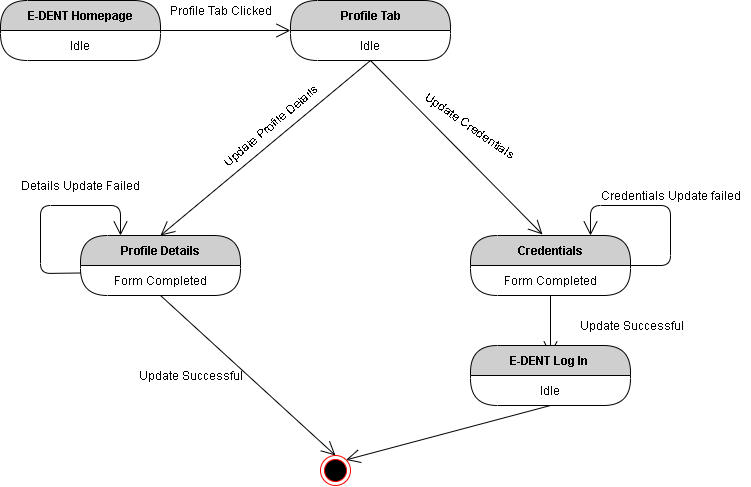

The diagram above was exported from draw.io. Its source (the exported page's mxGraphModel, read from the mxfile embedded in the PNG):
<mxGraphModel dx="1210" dy="907" grid="1" gridSize="10" guides="1" tooltips="1" connect="1" arrows="1" fold="1" page="1" pageScale="1" pageWidth="850" pageHeight="1100" math="0" shadow="0">
  <root>
    <mxCell id="XVF3FS1jDidcaWw1Jmvm-0" />
    <mxCell id="XVF3FS1jDidcaWw1Jmvm-1" parent="XVF3FS1jDidcaWw1Jmvm-0" />
    <mxCell id="Rt8WgBTZBAEmEG_RXZ5i-1" value="E-DENT Homepage" style="swimlane;html=1;fontStyle=1;align=center;verticalAlign=middle;childLayout=stackLayout;horizontal=1;startSize=30;horizontalStack=0;resizeParent=0;resizeLast=1;container=0;fontColor=#000000;collapsible=0;rounded=1;arcSize=30;strokeColor=#000000;fillColor=#CFCFCF;swimlaneFillColor=#FFFFFF;dropTarget=0;" vertex="1" parent="XVF3FS1jDidcaWw1Jmvm-1">
      <mxGeometry x="210" y="345" width="160" height="60" as="geometry" />
    </mxCell>
    <mxCell id="Rt8WgBTZBAEmEG_RXZ5i-2" value="Idle" style="text;html=1;strokeColor=none;fillColor=none;align=center;verticalAlign=middle;spacingLeft=4;spacingRight=4;whiteSpace=wrap;overflow=hidden;rotatable=0;fontColor=#000000;" vertex="1" parent="Rt8WgBTZBAEmEG_RXZ5i-1">
      <mxGeometry y="30" width="160" height="30" as="geometry" />
    </mxCell>
    <mxCell id="Rt8WgBTZBAEmEG_RXZ5i-5" value="Profile Tab" style="swimlane;html=1;fontStyle=1;align=center;verticalAlign=middle;childLayout=stackLayout;horizontal=1;startSize=30;horizontalStack=0;resizeParent=0;resizeLast=1;container=0;fontColor=#000000;collapsible=0;rounded=1;arcSize=30;strokeColor=#000000;fillColor=#CFCFCF;swimlaneFillColor=#FFFFFF;dropTarget=0;" vertex="1" parent="XVF3FS1jDidcaWw1Jmvm-1">
      <mxGeometry x="500" y="345" width="160" height="60" as="geometry" />
    </mxCell>
    <mxCell id="Rt8WgBTZBAEmEG_RXZ5i-6" value="Idle" style="text;html=1;strokeColor=none;fillColor=none;align=center;verticalAlign=middle;spacingLeft=4;spacingRight=4;whiteSpace=wrap;overflow=hidden;rotatable=0;fontColor=#000000;" vertex="1" parent="Rt8WgBTZBAEmEG_RXZ5i-5">
      <mxGeometry y="30" width="160" height="30" as="geometry" />
    </mxCell>
    <mxCell id="Rt8WgBTZBAEmEG_RXZ5i-8" value="" style="endArrow=open;endFill=1;endSize=12;html=1;strokeColor=#000000;exitX=1;exitY=0;exitDx=0;exitDy=0;entryX=0;entryY=0.5;entryDx=0;entryDy=0;" edge="1" parent="XVF3FS1jDidcaWw1Jmvm-1" source="Rt8WgBTZBAEmEG_RXZ5i-2" target="Rt8WgBTZBAEmEG_RXZ5i-5">
      <mxGeometry width="160" relative="1" as="geometry">
        <mxPoint x="380" y="380" as="sourcePoint" />
        <mxPoint x="540" y="380" as="targetPoint" />
      </mxGeometry>
    </mxCell>
    <mxCell id="Rt8WgBTZBAEmEG_RXZ5i-9" value="Profile Tab Clicked" style="text;html=1;align=center;verticalAlign=middle;resizable=0;points=[];autosize=1;" vertex="1" parent="XVF3FS1jDidcaWw1Jmvm-1">
      <mxGeometry x="370" y="345" width="120" height="20" as="geometry" />
    </mxCell>
    <mxCell id="Rt8WgBTZBAEmEG_RXZ5i-10" value="" style="endArrow=open;endFill=1;endSize=12;html=1;strokeColor=#000000;exitX=0.5;exitY=1;exitDx=0;exitDy=0;entryX=0.5;entryY=0;entryDx=0;entryDy=0;" edge="1" parent="XVF3FS1jDidcaWw1Jmvm-1" source="Rt8WgBTZBAEmEG_RXZ5i-6" target="Rt8WgBTZBAEmEG_RXZ5i-12">
      <mxGeometry width="160" relative="1" as="geometry">
        <mxPoint x="450" y="600" as="sourcePoint" />
        <mxPoint x="440" y="520" as="targetPoint" />
      </mxGeometry>
    </mxCell>
    <mxCell id="Rt8WgBTZBAEmEG_RXZ5i-11" value="" style="endArrow=open;endFill=1;endSize=12;html=1;strokeColor=#000000;exitX=0.5;exitY=1;exitDx=0;exitDy=0;entryX=0.45;entryY=-0.017;entryDx=0;entryDy=0;entryPerimeter=0;" edge="1" parent="XVF3FS1jDidcaWw1Jmvm-1" source="Rt8WgBTZBAEmEG_RXZ5i-6" target="Rt8WgBTZBAEmEG_RXZ5i-14">
      <mxGeometry width="160" relative="1" as="geometry">
        <mxPoint x="450" y="600" as="sourcePoint" />
        <mxPoint x="720" y="520" as="targetPoint" />
      </mxGeometry>
    </mxCell>
    <mxCell id="Rt8WgBTZBAEmEG_RXZ5i-16" value="Update Profile Details" style="text;html=1;align=center;verticalAlign=middle;resizable=0;points=[];autosize=1;rotation=-40;" vertex="1" parent="XVF3FS1jDidcaWw1Jmvm-1">
      <mxGeometry x="410" y="460" width="140" height="20" as="geometry" />
    </mxCell>
    <mxCell id="Rt8WgBTZBAEmEG_RXZ5i-17" value="Update Credentials" style="text;html=1;align=center;verticalAlign=middle;resizable=0;points=[];autosize=1;rotation=35;" vertex="1" parent="XVF3FS1jDidcaWw1Jmvm-1">
      <mxGeometry x="620" y="460" width="120" height="20" as="geometry" />
    </mxCell>
    <mxCell id="Rt8WgBTZBAEmEG_RXZ5i-23" value="Details Update Failed" style="text;html=1;align=center;verticalAlign=middle;resizable=0;points=[];autosize=1;" vertex="1" parent="XVF3FS1jDidcaWw1Jmvm-1">
      <mxGeometry x="225" y="520" width="130" height="20" as="geometry" />
    </mxCell>
    <mxCell id="Rt8WgBTZBAEmEG_RXZ5i-25" value="Credentials Update failed" style="text;html=1;align=center;verticalAlign=middle;resizable=0;points=[];autosize=1;" vertex="1" parent="XVF3FS1jDidcaWw1Jmvm-1">
      <mxGeometry x="800" y="530" width="160" height="20" as="geometry" />
    </mxCell>
    <mxCell id="Rt8WgBTZBAEmEG_RXZ5i-28" value="" style="endArrow=open;endFill=1;endSize=12;html=1;strokeColor=#000000;exitX=0.5;exitY=1;exitDx=0;exitDy=0;entryX=0.5;entryY=0.167;entryDx=0;entryDy=0;entryPerimeter=0;" edge="1" parent="XVF3FS1jDidcaWw1Jmvm-1" source="Rt8WgBTZBAEmEG_RXZ5i-15" target="Rt8WgBTZBAEmEG_RXZ5i-26">
      <mxGeometry width="160" relative="1" as="geometry">
        <mxPoint x="680" y="640" as="sourcePoint" />
        <mxPoint x="840" y="640" as="targetPoint" />
      </mxGeometry>
    </mxCell>
    <mxCell id="Rt8WgBTZBAEmEG_RXZ5i-29" value="&amp;nbsp;Update Successful" style="text;html=1;align=center;verticalAlign=middle;resizable=0;points=[];autosize=1;" vertex="1" parent="XVF3FS1jDidcaWw1Jmvm-1">
      <mxGeometry x="780" y="660" width="120" height="20" as="geometry" />
    </mxCell>
    <mxCell id="Rt8WgBTZBAEmEG_RXZ5i-30" value="" style="ellipse;html=1;shape=endState;fillColor=#000000;strokeColor=#ff0000;" vertex="1" parent="XVF3FS1jDidcaWw1Jmvm-1">
      <mxGeometry x="530" y="800" width="30" height="30" as="geometry" />
    </mxCell>
    <mxCell id="Rt8WgBTZBAEmEG_RXZ5i-31" value="" style="endArrow=open;endFill=1;endSize=12;html=1;strokeColor=#000000;exitX=0.5;exitY=1;exitDx=0;exitDy=0;entryX=0.5;entryY=0;entryDx=0;entryDy=0;" edge="1" parent="XVF3FS1jDidcaWw1Jmvm-1" source="Rt8WgBTZBAEmEG_RXZ5i-13" target="Rt8WgBTZBAEmEG_RXZ5i-30">
      <mxGeometry width="160" relative="1" as="geometry">
        <mxPoint x="460" y="730" as="sourcePoint" />
        <mxPoint x="620" y="730" as="targetPoint" />
      </mxGeometry>
    </mxCell>
    <mxCell id="Rt8WgBTZBAEmEG_RXZ5i-32" value="Update Successful" style="text;html=1;align=center;verticalAlign=middle;resizable=0;points=[];autosize=1;" vertex="1" parent="XVF3FS1jDidcaWw1Jmvm-1">
      <mxGeometry x="340" y="710" width="120" height="20" as="geometry" />
    </mxCell>
    <mxCell id="Rt8WgBTZBAEmEG_RXZ5i-33" value="" style="endArrow=open;endFill=1;endSize=12;html=1;strokeColor=#000000;exitX=0.5;exitY=1;exitDx=0;exitDy=0;entryX=1;entryY=0;entryDx=0;entryDy=0;" edge="1" parent="XVF3FS1jDidcaWw1Jmvm-1" source="Rt8WgBTZBAEmEG_RXZ5i-27" target="Rt8WgBTZBAEmEG_RXZ5i-30">
      <mxGeometry width="160" relative="1" as="geometry">
        <mxPoint x="680" y="830" as="sourcePoint" />
        <mxPoint x="840" y="830" as="targetPoint" />
      </mxGeometry>
    </mxCell>
    <mxCell id="Rt8WgBTZBAEmEG_RXZ5i-12" value="Profile Details" style="swimlane;html=1;fontStyle=1;align=center;verticalAlign=middle;childLayout=stackLayout;horizontal=1;startSize=30;horizontalStack=0;resizeParent=0;resizeLast=1;container=0;fontColor=#000000;collapsible=0;rounded=1;arcSize=30;strokeColor=#000000;fillColor=#CFCFCF;swimlaneFillColor=#FFFFFF;dropTarget=0;" vertex="1" parent="XVF3FS1jDidcaWw1Jmvm-1">
      <mxGeometry x="290" y="580" width="160" height="60" as="geometry" />
    </mxCell>
    <mxCell id="Rt8WgBTZBAEmEG_RXZ5i-13" value="Form Completed" style="text;html=1;strokeColor=none;fillColor=none;align=center;verticalAlign=middle;spacingLeft=4;spacingRight=4;whiteSpace=wrap;overflow=hidden;rotatable=0;fontColor=#000000;" vertex="1" parent="Rt8WgBTZBAEmEG_RXZ5i-12">
      <mxGeometry y="30" width="160" height="30" as="geometry" />
    </mxCell>
    <mxCell id="Rt8WgBTZBAEmEG_RXZ5i-22" value="" style="endArrow=open;endFill=1;endSize=12;html=1;strokeColor=#000000;exitX=0;exitY=0.25;exitDx=0;exitDy=0;entryX=0.25;entryY=0;entryDx=0;entryDy=0;" edge="1" parent="Rt8WgBTZBAEmEG_RXZ5i-12" source="Rt8WgBTZBAEmEG_RXZ5i-13" target="Rt8WgBTZBAEmEG_RXZ5i-12">
      <mxGeometry width="160" relative="1" as="geometry">
        <mxPoint x="-90" y="70" as="sourcePoint" />
        <mxPoint x="70" y="70" as="targetPoint" />
        <Array as="points">
          <mxPoint x="-40" y="38" />
          <mxPoint x="-40" y="-30" />
          <mxPoint x="40" y="-30" />
        </Array>
      </mxGeometry>
    </mxCell>
    <mxCell id="Rt8WgBTZBAEmEG_RXZ5i-14" value="Credentials" style="swimlane;html=1;fontStyle=1;align=center;verticalAlign=middle;childLayout=stackLayout;horizontal=1;startSize=30;horizontalStack=0;resizeParent=0;resizeLast=1;container=0;fontColor=#000000;collapsible=0;rounded=1;arcSize=30;strokeColor=#000000;fillColor=#CFCFCF;swimlaneFillColor=#FFFFFF;dropTarget=0;" vertex="1" parent="XVF3FS1jDidcaWw1Jmvm-1">
      <mxGeometry x="680" y="580" width="160" height="60" as="geometry" />
    </mxCell>
    <mxCell id="Rt8WgBTZBAEmEG_RXZ5i-15" value="Form Completed" style="text;html=1;strokeColor=none;fillColor=none;align=center;verticalAlign=middle;spacingLeft=4;spacingRight=4;whiteSpace=wrap;overflow=hidden;rotatable=0;fontColor=#000000;" vertex="1" parent="Rt8WgBTZBAEmEG_RXZ5i-14">
      <mxGeometry y="30" width="160" height="30" as="geometry" />
    </mxCell>
    <mxCell id="Rt8WgBTZBAEmEG_RXZ5i-24" value="" style="endArrow=open;endFill=1;endSize=12;html=1;strokeColor=#000000;exitX=1;exitY=0;exitDx=0;exitDy=0;entryX=0.75;entryY=0;entryDx=0;entryDy=0;" edge="1" parent="Rt8WgBTZBAEmEG_RXZ5i-14" source="Rt8WgBTZBAEmEG_RXZ5i-15" target="Rt8WgBTZBAEmEG_RXZ5i-14">
      <mxGeometry width="160" relative="1" as="geometry">
        <mxPoint x="90" y="90" as="sourcePoint" />
        <mxPoint x="250" y="90" as="targetPoint" />
        <Array as="points">
          <mxPoint x="200" y="30" />
          <mxPoint x="200" y="-30" />
          <mxPoint x="120" y="-30" />
        </Array>
      </mxGeometry>
    </mxCell>
    <mxCell id="Rt8WgBTZBAEmEG_RXZ5i-26" value="E-DENT Log In&amp;nbsp;" style="swimlane;html=1;fontStyle=1;align=center;verticalAlign=middle;childLayout=stackLayout;horizontal=1;startSize=30;horizontalStack=0;resizeParent=0;resizeLast=1;container=0;fontColor=#000000;collapsible=0;rounded=1;arcSize=30;strokeColor=#000000;fillColor=#CFCFCF;swimlaneFillColor=#FFFFFF;dropTarget=0;" vertex="1" parent="XVF3FS1jDidcaWw1Jmvm-1">
      <mxGeometry x="680" y="690" width="160" height="60" as="geometry" />
    </mxCell>
    <mxCell id="Rt8WgBTZBAEmEG_RXZ5i-27" value="Idle" style="text;html=1;strokeColor=none;fillColor=none;align=center;verticalAlign=middle;spacingLeft=4;spacingRight=4;whiteSpace=wrap;overflow=hidden;rotatable=0;fontColor=#000000;" vertex="1" parent="Rt8WgBTZBAEmEG_RXZ5i-26">
      <mxGeometry y="30" width="160" height="30" as="geometry" />
    </mxCell>
  </root>
</mxGraphModel>